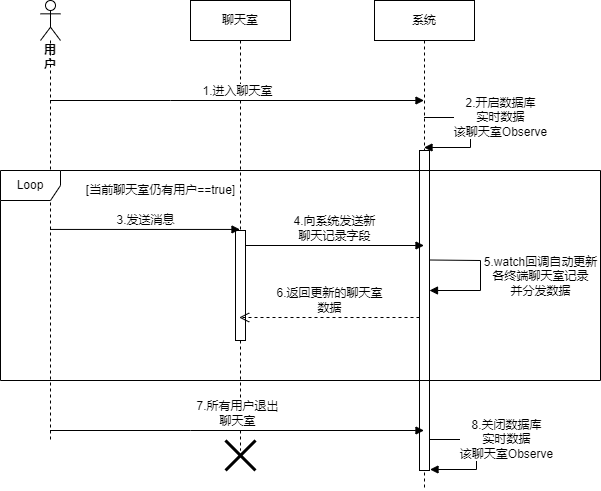

The diagram above was exported from draw.io. Its source (the exported page's mxGraphModel, read from the mxfile embedded in the PNG):
<mxGraphModel dx="942" dy="586" grid="1" gridSize="10" guides="1" tooltips="1" connect="1" arrows="1" fold="1" page="1" pageScale="1" pageWidth="827" pageHeight="1169" math="0" shadow="0">
  <root>
    <mxCell id="0" />
    <mxCell id="1" parent="0" />
    <mxCell id="5Eyr6vOTmuY4eAl3ULKS-119" value="&lt;b&gt;&lt;font face=&quot;Helvetica&quot;&gt;用户&lt;/font&gt;&lt;/b&gt;" style="shape=umlLifeline;participant=umlActor;perimeter=lifelinePerimeter;whiteSpace=wrap;html=1;container=1;collapsible=0;recursiveResize=0;verticalAlign=top;spacingTop=36;outlineConnect=0;fontFamily=Verdana;" vertex="1" parent="1">
      <mxGeometry x="80" y="50" width="20" height="440" as="geometry" />
    </mxCell>
    <mxCell id="5Eyr6vOTmuY4eAl3ULKS-120" value="系统" style="shape=umlLifeline;perimeter=lifelinePerimeter;whiteSpace=wrap;html=1;container=1;collapsible=0;recursiveResize=0;outlineConnect=0;fontFamily=Helvetica;" vertex="1" parent="1">
      <mxGeometry x="414" y="50" width="100" height="490" as="geometry" />
    </mxCell>
    <mxCell id="5Eyr6vOTmuY4eAl3ULKS-124" value="" style="html=1;points=[];perimeter=orthogonalPerimeter;fontFamily=Helvetica;" vertex="1" parent="5Eyr6vOTmuY4eAl3ULKS-120">
      <mxGeometry x="45" y="150" width="10" height="320" as="geometry" />
    </mxCell>
    <mxCell id="5Eyr6vOTmuY4eAl3ULKS-131" value="5.watch回调自动更新&lt;br&gt;各终端聊天室记录&lt;br&gt;并分发数据" style="html=1;verticalAlign=bottom;endArrow=block;rounded=0;fontFamily=Helvetica;" edge="1" parent="5Eyr6vOTmuY4eAl3ULKS-120" target="5Eyr6vOTmuY4eAl3ULKS-124">
      <mxGeometry x="0.2273" y="61" width="80" relative="1" as="geometry">
        <mxPoint x="55" y="259.5" as="sourcePoint" />
        <mxPoint x="126" y="300" as="targetPoint" />
        <Array as="points">
          <mxPoint x="106" y="260" />
          <mxPoint x="106" y="290" />
        </Array>
        <mxPoint x="60" y="-51" as="offset" />
      </mxGeometry>
    </mxCell>
    <mxCell id="5Eyr6vOTmuY4eAl3ULKS-121" value="聊天室" style="shape=umlLifeline;perimeter=lifelinePerimeter;whiteSpace=wrap;html=1;container=1;collapsible=0;recursiveResize=0;outlineConnect=0;fontFamily=Helvetica;" vertex="1" parent="1">
      <mxGeometry x="230" y="50" width="100" height="450" as="geometry" />
    </mxCell>
    <mxCell id="5Eyr6vOTmuY4eAl3ULKS-128" value="" style="html=1;points=[];perimeter=orthogonalPerimeter;fontFamily=Helvetica;" vertex="1" parent="5Eyr6vOTmuY4eAl3ULKS-121">
      <mxGeometry x="45" y="230" width="10" height="110" as="geometry" />
    </mxCell>
    <mxCell id="5Eyr6vOTmuY4eAl3ULKS-122" value="1.进入聊天室" style="html=1;verticalAlign=bottom;endArrow=block;rounded=0;fontFamily=Helvetica;" edge="1" parent="1" source="5Eyr6vOTmuY4eAl3ULKS-119" target="5Eyr6vOTmuY4eAl3ULKS-120">
      <mxGeometry width="80" relative="1" as="geometry">
        <mxPoint x="100" y="130" as="sourcePoint" />
        <mxPoint x="180" y="130" as="targetPoint" />
        <Array as="points">
          <mxPoint x="210" y="150" />
        </Array>
      </mxGeometry>
    </mxCell>
    <mxCell id="5Eyr6vOTmuY4eAl3ULKS-123" value="2.开启数据库&lt;br&gt;实时数据&lt;br&gt;该聊天室Observe" style="html=1;verticalAlign=bottom;endArrow=block;rounded=0;fontFamily=Helvetica;" edge="1" parent="1" target="5Eyr6vOTmuY4eAl3ULKS-120">
      <mxGeometry x="0.1301" y="30" width="80" relative="1" as="geometry">
        <mxPoint x="463.5" y="167" as="sourcePoint" />
        <mxPoint x="530" y="227" as="targetPoint" />
        <Array as="points">
          <mxPoint x="510" y="167" />
          <mxPoint x="510" y="197" />
        </Array>
        <mxPoint as="offset" />
      </mxGeometry>
    </mxCell>
    <mxCell id="5Eyr6vOTmuY4eAl3ULKS-126" value="[当前聊天室仍有用户==true]" style="text;html=1;align=center;verticalAlign=middle;resizable=0;points=[];autosize=1;strokeColor=none;fillColor=none;fontFamily=Helvetica;" vertex="1" parent="1">
      <mxGeometry x="120" y="230" width="160" height="20" as="geometry" />
    </mxCell>
    <mxCell id="5Eyr6vOTmuY4eAl3ULKS-127" value="3.发送消息" style="html=1;verticalAlign=bottom;endArrow=block;rounded=0;fontFamily=Helvetica;" edge="1" parent="1" target="5Eyr6vOTmuY4eAl3ULKS-121">
      <mxGeometry width="80" relative="1" as="geometry">
        <mxPoint x="89.5" y="278.94000000000005" as="sourcePoint" />
        <mxPoint x="460" y="278.94000000000005" as="targetPoint" />
      </mxGeometry>
    </mxCell>
    <mxCell id="5Eyr6vOTmuY4eAl3ULKS-129" value="4.向系统发送新&lt;br&gt;聊天记录字段" style="html=1;verticalAlign=bottom;endArrow=block;rounded=0;fontFamily=Helvetica;" edge="1" parent="1">
      <mxGeometry width="80" relative="1" as="geometry">
        <mxPoint x="285" y="295" as="sourcePoint" />
        <mxPoint x="463.5" y="295" as="targetPoint" />
      </mxGeometry>
    </mxCell>
    <mxCell id="5Eyr6vOTmuY4eAl3ULKS-130" value="6.返回更新的聊天室&lt;br&gt;数据" style="html=1;verticalAlign=bottom;endArrow=open;dashed=1;endSize=8;rounded=0;fontFamily=Helvetica;entryX=0.367;entryY=1;entryDx=0;entryDy=0;entryPerimeter=0;" edge="1" parent="1">
      <mxGeometry relative="1" as="geometry">
        <mxPoint x="459" y="367" as="sourcePoint" />
        <mxPoint x="278.6700000000001" y="367" as="targetPoint" />
      </mxGeometry>
    </mxCell>
    <mxCell id="5Eyr6vOTmuY4eAl3ULKS-125" value="Loop" style="shape=umlFrame;whiteSpace=wrap;html=1;fontFamily=Helvetica;" vertex="1" parent="1">
      <mxGeometry x="40" y="220" width="600" height="210" as="geometry" />
    </mxCell>
    <mxCell id="5Eyr6vOTmuY4eAl3ULKS-132" value="7.所有用户退出&lt;br&gt;聊天室" style="html=1;verticalAlign=bottom;endArrow=block;rounded=0;fontFamily=Helvetica;" edge="1" parent="1" source="5Eyr6vOTmuY4eAl3ULKS-119" target="5Eyr6vOTmuY4eAl3ULKS-120">
      <mxGeometry width="80" relative="1" as="geometry">
        <mxPoint x="110" y="480" as="sourcePoint" />
        <mxPoint x="420" y="480" as="targetPoint" />
        <Array as="points">
          <mxPoint x="230" y="480" />
        </Array>
      </mxGeometry>
    </mxCell>
    <mxCell id="5Eyr6vOTmuY4eAl3ULKS-133" value="" style="shape=umlDestroy;whiteSpace=wrap;html=1;strokeWidth=3;fontFamily=Helvetica;" vertex="1" parent="1">
      <mxGeometry x="265" y="490" width="30" height="30" as="geometry" />
    </mxCell>
    <mxCell id="5Eyr6vOTmuY4eAl3ULKS-134" value="8.关闭数据库&lt;br&gt;实时数据&lt;br&gt;该聊天室Observe" style="html=1;verticalAlign=bottom;endArrow=block;rounded=0;fontFamily=Helvetica;" edge="1" parent="1">
      <mxGeometry x="0.1301" y="30" width="80" relative="1" as="geometry">
        <mxPoint x="469.5" y="489" as="sourcePoint" />
        <mxPoint x="469.5" y="519" as="targetPoint" />
        <Array as="points">
          <mxPoint x="516" y="489" />
          <mxPoint x="516" y="519" />
        </Array>
        <mxPoint as="offset" />
      </mxGeometry>
    </mxCell>
  </root>
</mxGraphModel>